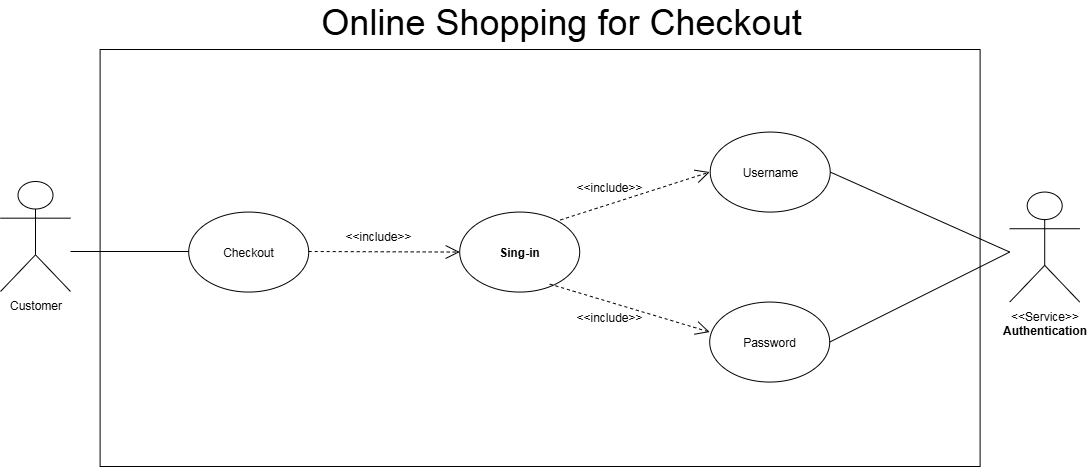

The diagram above was exported from draw.io. Its source (the exported page's mxGraphModel, read from the mxfile embedded in the PNG):
<mxGraphModel dx="1655" dy="755" grid="1" gridSize="10" guides="1" tooltips="1" connect="1" arrows="1" fold="1" page="1" pageScale="1" pageWidth="850" pageHeight="1100" math="0" shadow="0">
  <root>
    <mxCell id="0" />
    <mxCell id="1" parent="0" />
    <mxCell id="Tqp2d3eYV7nSm7w45Dvw-1" value="" style="rounded=0;whiteSpace=wrap;html=1;" vertex="1" parent="1">
      <mxGeometry x="289.5999999999999" y="483" width="880" height="417" as="geometry" />
    </mxCell>
    <mxCell id="Tqp2d3eYV7nSm7w45Dvw-2" value="" style="ellipse;whiteSpace=wrap;html=1;" vertex="1" parent="1">
      <mxGeometry x="649.2099999999998" y="645.56" width="120" height="80" as="geometry" />
    </mxCell>
    <mxCell id="Tqp2d3eYV7nSm7w45Dvw-3" value="" style="endArrow=open;endSize=12;dashed=1;html=1;rounded=0;exitX=0.864;exitY=0.061;exitDx=0;exitDy=0;exitPerimeter=0;" edge="1" parent="1">
      <mxGeometry x="-0.875" y="140" width="160" relative="1" as="geometry">
        <mxPoint x="749.8899999999999" y="653.44" as="sourcePoint" />
        <mxPoint x="899.2099999999998" y="605.56" as="targetPoint" />
        <mxPoint as="offset" />
      </mxGeometry>
    </mxCell>
    <mxCell id="Tqp2d3eYV7nSm7w45Dvw-4" value="&amp;lt;&amp;lt;Service&amp;gt;&amp;gt;&lt;div&gt;&lt;b&gt;Authentication&lt;/b&gt;&lt;/div&gt;" style="shape=umlActor;verticalLabelPosition=bottom;verticalAlign=top;html=1;outlineConnect=0;" vertex="1" parent="1">
      <mxGeometry x="1199.2099999999998" y="625.56" width="70" height="110" as="geometry" />
    </mxCell>
    <mxCell id="Tqp2d3eYV7nSm7w45Dvw-5" value="" style="endArrow=none;html=1;rounded=0;exitX=1;exitY=0.5;exitDx=0;exitDy=0;" edge="1" parent="1" source="Tqp2d3eYV7nSm7w45Dvw-11" target="Tqp2d3eYV7nSm7w45Dvw-4">
      <mxGeometry width="50" height="50" relative="1" as="geometry">
        <mxPoint x="1419.2099999999998" y="505.55999999999995" as="sourcePoint" />
        <mxPoint x="1469.2099999999998" y="455.55999999999995" as="targetPoint" />
        <Array as="points">
          <mxPoint x="1199.2099999999998" y="685.56" />
        </Array>
      </mxGeometry>
    </mxCell>
    <mxCell id="Tqp2d3eYV7nSm7w45Dvw-6" value="&lt;b&gt;Sing-in&lt;/b&gt;" style="text;html=1;align=center;verticalAlign=middle;whiteSpace=wrap;rounded=0;" vertex="1" parent="1">
      <mxGeometry x="679.2099999999998" y="670.56" width="60" height="30" as="geometry" />
    </mxCell>
    <mxCell id="Tqp2d3eYV7nSm7w45Dvw-7" value="&amp;lt;&amp;lt;include&amp;gt;&amp;gt;" style="text;html=1;align=center;verticalAlign=middle;whiteSpace=wrap;rounded=0;" vertex="1" parent="1">
      <mxGeometry x="769.2099999999998" y="605.56" width="60" height="30" as="geometry" />
    </mxCell>
    <mxCell id="Tqp2d3eYV7nSm7w45Dvw-8" value="Customer" style="shape=umlActor;verticalLabelPosition=bottom;verticalAlign=top;html=1;outlineConnect=0;" vertex="1" parent="1">
      <mxGeometry x="190" y="615" width="70" height="110" as="geometry" />
    </mxCell>
    <mxCell id="Tqp2d3eYV7nSm7w45Dvw-9" value="" style="endArrow=none;html=1;rounded=0;entryX=0;entryY=0.5;entryDx=0;entryDy=0;" edge="1" parent="1">
      <mxGeometry width="50" height="50" relative="1" as="geometry">
        <mxPoint x="260" y="685" as="sourcePoint" />
        <mxPoint x="379.9999999999999" y="685" as="targetPoint" />
      </mxGeometry>
    </mxCell>
    <mxCell id="Tqp2d3eYV7nSm7w45Dvw-10" value="" style="endArrow=open;endSize=12;dashed=1;html=1;rounded=0;exitX=0.864;exitY=0.061;exitDx=0;exitDy=0;exitPerimeter=0;" edge="1" parent="1">
      <mxGeometry x="-0.875" y="140" width="160" relative="1" as="geometry">
        <mxPoint x="739.2099999999998" y="717.56" as="sourcePoint" />
        <mxPoint x="899.2099999999998" y="765.56" as="targetPoint" />
        <mxPoint as="offset" />
      </mxGeometry>
    </mxCell>
    <mxCell id="Tqp2d3eYV7nSm7w45Dvw-11" value="Username" style="ellipse;whiteSpace=wrap;html=1;" vertex="1" parent="1">
      <mxGeometry x="899.7099999999998" y="565.56" width="120" height="80" as="geometry" />
    </mxCell>
    <mxCell id="Tqp2d3eYV7nSm7w45Dvw-12" value="Password" style="ellipse;whiteSpace=wrap;html=1;" vertex="1" parent="1">
      <mxGeometry x="899.2099999999998" y="735.56" width="120" height="80" as="geometry" />
    </mxCell>
    <mxCell id="Tqp2d3eYV7nSm7w45Dvw-13" value="&amp;lt;&amp;lt;include&amp;gt;&amp;gt;" style="text;html=1;align=center;verticalAlign=middle;whiteSpace=wrap;rounded=0;" vertex="1" parent="1">
      <mxGeometry x="769.2099999999998" y="735.56" width="60" height="30" as="geometry" />
    </mxCell>
    <mxCell id="Tqp2d3eYV7nSm7w45Dvw-14" value="" style="endArrow=none;html=1;rounded=0;entryX=1;entryY=0.5;entryDx=0;entryDy=0;" edge="1" parent="1" target="Tqp2d3eYV7nSm7w45Dvw-12">
      <mxGeometry width="50" height="50" relative="1" as="geometry">
        <mxPoint x="1199.2099999999998" y="685.56" as="sourcePoint" />
        <mxPoint x="1354.2099999999998" y="764.56" as="targetPoint" />
        <Array as="points">
          <mxPoint x="1199.2099999999998" y="685.56" />
        </Array>
      </mxGeometry>
    </mxCell>
    <mxCell id="Tqp2d3eYV7nSm7w45Dvw-15" value="Checkout" style="ellipse;whiteSpace=wrap;html=1;" vertex="1" parent="1">
      <mxGeometry x="378.2099999999999" y="645.56" width="120" height="80" as="geometry" />
    </mxCell>
    <mxCell id="Tqp2d3eYV7nSm7w45Dvw-16" value="" style="endArrow=open;endSize=12;dashed=1;html=1;rounded=0;exitX=1;exitY=0.5;exitDx=0;exitDy=0;entryX=0;entryY=0.5;entryDx=0;entryDy=0;" edge="1" parent="1" target="Tqp2d3eYV7nSm7w45Dvw-2">
      <mxGeometry x="-0.875" y="140" width="160" relative="1" as="geometry">
        <mxPoint x="498.2099999999999" y="685" as="sourcePoint" />
        <mxPoint x="638.2099999999998" y="685" as="targetPoint" />
        <mxPoint as="offset" />
      </mxGeometry>
    </mxCell>
    <mxCell id="Tqp2d3eYV7nSm7w45Dvw-17" value="&amp;lt;&amp;lt;include&amp;gt;&amp;gt;" style="text;html=1;align=center;verticalAlign=middle;whiteSpace=wrap;rounded=0;" vertex="1" parent="1">
      <mxGeometry x="538.2099999999999" y="655" width="60" height="30" as="geometry" />
    </mxCell>
    <mxCell id="Tqp2d3eYV7nSm7w45Dvw-18" value="&lt;font style=&quot;font-size: 36px;&quot;&gt;Online Shopping for Checkout&lt;/font&gt;" style="text;html=1;align=center;verticalAlign=middle;whiteSpace=wrap;rounded=0;" vertex="1" parent="1">
      <mxGeometry x="505.9799999999999" y="440" width="490" height="30" as="geometry" />
    </mxCell>
  </root>
</mxGraphModel>